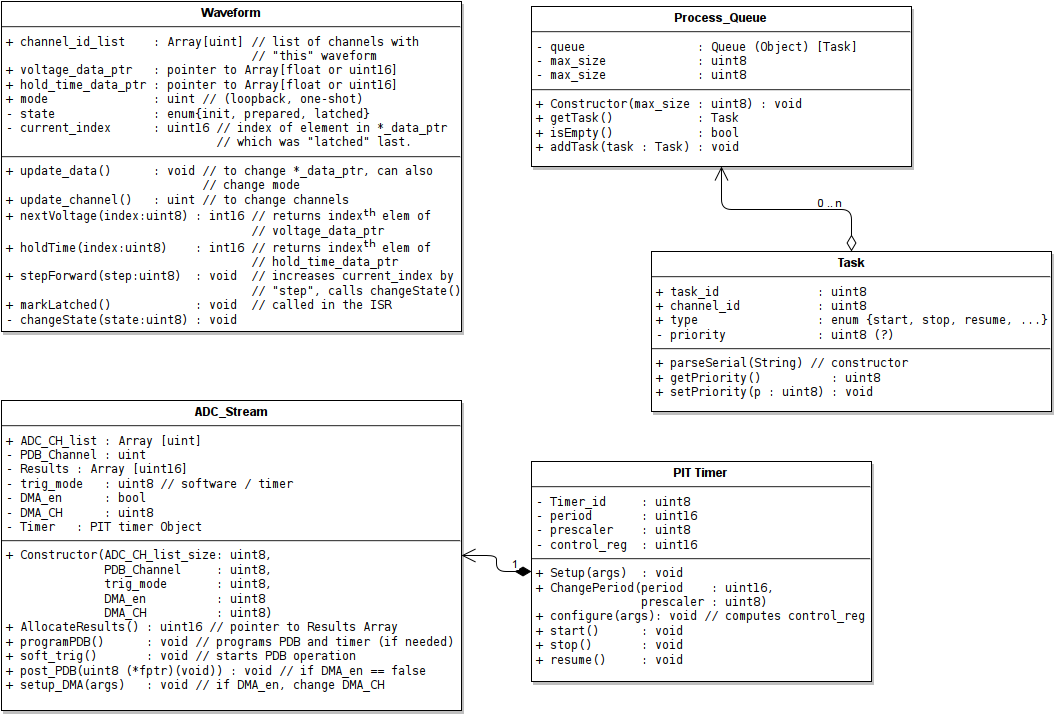

The diagram above was exported from draw.io. Its source (the exported page's mxGraphModel, read from the mxfile embedded in the PNG):
<mxGraphModel dx="896" dy="508" grid="1" gridSize="10" guides="1" tooltips="1" connect="1" arrows="1" fold="1" page="0" pageScale="1.5" pageWidth="826" pageHeight="1169" background="#ffffff" math="0" shadow="0">
  <root>
    <mxCell id="0" style=";html=1;" />
    <mxCell id="1" style=";html=1;" parent="0" />
    <mxCell id="45" value="&lt;p style=&quot;margin: 0px ; margin-top: 4px ; text-align: center&quot;&gt;&lt;strong&gt;Waveform&lt;/strong&gt;&lt;/p&gt;&lt;hr&gt;&lt;pre style=&quot;margin: 0px ; margin-left: 4px&quot;&gt;+ channel_id_list    : Array[uint] // list of channels with&lt;br&gt;&amp;nbsp;                                  // &quot;this&quot; waveform&lt;br&gt;+ voltage_data_ptr   : pointer to Array[float or uint16]&lt;/pre&gt;&lt;pre style=&quot;margin: 0px ; margin-left: 4px&quot;&gt;+ hold_time_data_ptr : pointer to Array[float or uint16]&lt;br&gt;+ mode               : uint // (loopback, one-shot)&lt;br&gt;- state              : enum{init, prepared, latched}&lt;br&gt;- current_index      : uint16 // index of element in *_data_ptr&lt;br&gt;                              // which was &quot;latched&quot; last.&lt;br&gt;&lt;/pre&gt;&lt;hr&gt;&lt;pre style=&quot;margin: 0px ; margin-left: 4px&quot;&gt;+ update_data()      : void // to change *_data_ptr, can also&lt;br&gt;                            // change mode&lt;br&gt;+ update_channel()   : uint // to change channels&lt;br&gt;+ nextVoltage(index:uint8) : int16 // returns index&lt;sup&gt;th&lt;/sup&gt; elem of &lt;br&gt;                                   // voltage_data_ptr&lt;br&gt;+ holdTime(index:uint8)    : int16 // returns index&lt;sup&gt;th&lt;/sup&gt; elem of &lt;br&gt;                                   // hold_time_data_ptr&lt;br&gt;+ stepForward(step:uint8)  : void  // increases current_index by&lt;br&gt;                                   // &quot;step&quot;, calls changeState()&lt;br&gt;+ markLatched()            : void  // called in the ISR&lt;br&gt;- changeState(state:uint8) : void&lt;br&gt;&lt;/pre&gt;" style="shadow=1;fillColor=#FFFFFF;gradientColor=none;verticalAlign=top;align=left;overflow=fill;fontSize=12;fontFamily=Helvetica;html=1" parent="1" vertex="1">
      <mxGeometry x="30" y="30" width="460" height="330" as="geometry" />
    </mxCell>
    <mxCell id="47" value="&lt;p style=&quot;margin: 0px ; margin-top: 4px ; text-align: center&quot;&gt;&lt;strong&gt;ADC_Stream&lt;br&gt;&lt;/strong&gt;&lt;/p&gt;&lt;hr&gt;&lt;pre style=&quot;margin: 0px ; margin-left: 4px&quot;&gt;+ ADC_CH_list : Array [uint]&lt;br&gt;- PDB_Channel : uint&lt;br&gt;- Results : Array [uint16]&lt;br&gt;- trig_mode   : uint8 // software / timer&lt;br&gt;- DMA_en      : bool&lt;br&gt;- DMA_CH      : uint8&lt;br&gt;- Timer   : PIT timer Object&lt;br&gt;&lt;/pre&gt;&lt;hr&gt;&lt;pre style=&quot;margin: 0px ; margin-left: 4px&quot;&gt;+ Constructor(ADC_CH_list_size: uint8,&lt;br&gt;              PDB_Channel     : uint8,&lt;br&gt;              trig_mode       : uint8,&lt;br&gt;              DMA_en          : uint8&lt;br&gt;              DMA_CH          : uint8)&lt;br&gt;+ AllocateResults() : uint16 // pointer to Results Array&lt;br&gt;+ programPDB()      : void // programs PDB and timer (if needed)&lt;br&gt;+ soft_trig()       : void // starts PDB operation&lt;br&gt;+ post_PDB(uint8 (*fptr)(void)) : void // if DMA_en == false&lt;br&gt;+ setup_DMA(args)   : void // if DMA_en, change DMA_CH&lt;br&gt;&lt;/pre&gt;" style="shadow=1;fillColor=#FFFFFF;gradientColor=none;verticalAlign=top;align=left;overflow=fill;fontSize=12;fontFamily=Helvetica;html=1" parent="1" vertex="1">
      <mxGeometry x="30" y="429" width="460" height="310" as="geometry" />
    </mxCell>
    <mxCell id="61" value="&lt;p style=&quot;margin: 0px ; margin-top: 4px ; text-align: center&quot;&gt;&lt;strong&gt;PIT Timer&lt;br&gt;&lt;/strong&gt;&lt;/p&gt;&lt;hr&gt;&lt;pre style=&quot;margin: 0px ; margin-left: 4px&quot;&gt;- Timer_id     : uint8&lt;br&gt;- period       : uint16&lt;br&gt;- prescaler    : uint8&lt;br&gt;- control_reg  : uint16&lt;br&gt;&lt;/pre&gt;&lt;hr&gt;&lt;pre style=&quot;margin: 0px ; margin-left: 4px&quot;&gt;+ Setup(args)  : void&lt;br&gt;+ ChangePeriod(period    : uint16,&lt;br&gt;               prescaler : uint8)&lt;br&gt;+ configure(args): void // computes control_reg&lt;br&gt;+ start()      : void&lt;br&gt;+ stop()       : void&lt;br&gt;+ resume()     : void&lt;br&gt;&lt;/pre&gt;" style="shadow=1;fillColor=#FFFFFF;gradientColor=none;verticalAlign=top;align=left;overflow=fill;fontSize=12;fontFamily=Helvetica;html=1" parent="1" vertex="1">
      <mxGeometry x="560" y="490" width="340" height="220" as="geometry" />
    </mxCell>
    <mxCell id="67" value="&lt;p style=&quot;margin: 0px ; margin-top: 4px ; text-align: center&quot;&gt;&lt;strong&gt;Process_Queue&lt;br&gt;&lt;/strong&gt;&lt;/p&gt;&lt;hr&gt;&lt;pre style=&quot;margin: 0px ; margin-left: 4px&quot;&gt;- queue                : Queue (Object) [Task]&lt;br&gt;- max_size             : uint8&lt;br&gt;- max_size             : uint8&lt;br&gt;&lt;/pre&gt;&lt;hr&gt;&lt;pre style=&quot;margin: 0px ; margin-left: 4px&quot;&gt;+ Constructor(max_size : uint8) : void&lt;br&gt;+ getTask()            : Task&lt;br&gt;+ isEmpty()            : bool&lt;br&gt;+ addTask(task : Task) : void&lt;/pre&gt;" style="shadow=1;fillColor=#FFFFFF;gradientColor=none;verticalAlign=top;align=left;overflow=fill;fontSize=12;fontFamily=Helvetica;html=1" parent="1" vertex="1">
      <mxGeometry x="560" y="35" width="380" height="160" as="geometry" />
    </mxCell>
    <mxCell id="80" value="&lt;p style=&quot;margin: 0px ; margin-top: 4px ; text-align: center&quot;&gt;&lt;strong&gt;Task&lt;br&gt;&lt;/strong&gt;&lt;/p&gt;&lt;hr&gt;&lt;pre style=&quot;margin: 0px ; margin-left: 4px&quot;&gt;+ task_id              : uint8&lt;br&gt;+ channel_id           : uint8&lt;br&gt;+ type                 : enum {start, stop, resume, ...}&lt;br&gt;- priority             : uint8 (?) &lt;br&gt;&lt;/pre&gt;&lt;hr&gt;&lt;pre style=&quot;margin: 0px ; margin-left: 4px&quot;&gt;+ parseSerial(String) // constructor&lt;br&gt;+ getPriority()          : uint8&lt;br&gt;+ setPriority(p : uint8) : void&lt;br&gt;&lt;/pre&gt;" style="shadow=1;fillColor=#FFFFFF;gradientColor=none;verticalAlign=top;align=left;overflow=fill;fontSize=12;fontFamily=Helvetica;html=1" vertex="1" parent="1">
      <mxGeometry x="680" y="280" width="400" height="160" as="geometry" />
    </mxCell>
    <mxCell id="82" value="0 .. n" style="endArrow=open;html=1;endSize=12;startArrow=diamondThin;startSize=14;startFill=0;edgeStyle=orthogonalEdgeStyle;align=left;verticalAlign=bottom;strokeColor=#000000;strokeWidth=1;" edge="1" parent="1" source="80" target="67">
      <mxGeometry x="-0.62" y="35" relative="1" as="geometry">
        <mxPoint x="620" y="310" as="sourcePoint" />
        <mxPoint x="780" y="310" as="targetPoint" />
        <Array as="points" />
        <mxPoint as="offset" />
      </mxGeometry>
    </mxCell>
    <mxCell id="83" value="1" style="endArrow=open;html=1;endSize=12;startArrow=diamondThin;startSize=14;startFill=1;edgeStyle=orthogonalEdgeStyle;align=left;verticalAlign=bottom;strokeColor=#000000;strokeWidth=1;" edge="1" parent="1" source="61" target="47">
      <mxGeometry x="-0.5349" relative="1" as="geometry">
        <mxPoint x="410" y="810" as="sourcePoint" />
        <mxPoint x="340" y="790" as="targetPoint" />
        <Array as="points">
          <mxPoint x="525" y="600" />
          <mxPoint x="525" y="584" />
        </Array>
        <mxPoint as="offset" />
      </mxGeometry>
    </mxCell>
  </root>
</mxGraphModel>